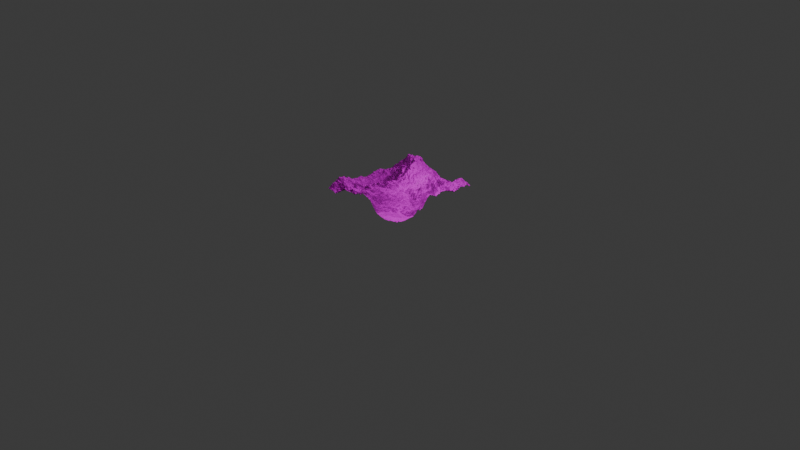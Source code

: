 # Source: week1take2.blend  (saved by Blender 5.1.30; exported with 4.5.12 LTS)
import bpy
from mathutils import Matrix  # noqa: F401  (used for matrix-valued properties, if any)

bpy.ops.wm.read_factory_settings(use_empty=True)
scene = bpy.context.scene
scene.name = 'Scene'

# ---- collections
col_collection = bpy.data.collections.new('Collection'); scene.collection.children.link(col_collection)

# ---- images (referenced by path relative to the original .blend; pixels are not part of the script)
import os
ASSET_DIR = os.environ.get("B2B_ASSET_DIR", "")  # directory of the original .blend (textures are referenced by path, not embedded)
HERE = os.path.dirname(os.path.abspath(__file__))  # packed textures are extracted next to this script under _unpacked/

def load_image(name, relpath, width, height, colorspace="sRGB"):
    """Load a texture the original file referenced (path relative to the .blend, or extracted next to this script)."""
    p = next((c for c in (os.path.join(HERE, relpath), os.path.join(ASSET_DIR, relpath)) if relpath and os.path.exists(c)), "")
    if p:
        img = bpy.data.images.load(p, check_existing=True)
        img.name = name
    else:  # same state as the original file: an image datablock whose file is absent (Cycles renders it pink)
        img = bpy.data.images.new(name, width, height)
        img.source = "FILE"
        img.filepath = "//" + (relpath or name)
    img.colorspace_settings.name = colorspace
    return img
img_rock_face_03_disp_4k_png = load_image('rock_face_03_disp_4k.png', 'rock_face_03_4k.blend/textures/rock_face_03_disp_4k.png', 1024, 1024, 'Non-Color')
img_rock_face_03_diff_4k_jpg = load_image('rock_face_03_diff_4k.jpg', 'rock_face_03_4k.blend/textures/rock_face_03_diff_4k.jpg', 1024, 1024, 'sRGB')
img_rock_face_03_rough_4k_exr = load_image('rock_face_03_rough_4k.exr', 'rock_face_03_4k.blend/textures/rock_face_03_rough_4k.exr', 1024, 1024, 'Non-Color')
img_rock_face_03_nor_gl_4k_exr = load_image('rock_face_03_nor_gl_4k.exr', 'rock_face_03_4k.blend/textures/rock_face_03_nor_gl_4k.exr', 1024, 1024, 'Non-Color')
img_grass_03_albedo_jpg = load_image('grass 03_Albedo.jpg', 'grass textures/grass textures/grass 03_Albedo.jpg', 1024, 1024, 'sRGB')
img_grass_03_roughness_jpg = load_image('grass 03_Roughness.jpg', 'grass textures/grass textures/grass 03_Roughness.jpg', 1024, 1024, 'Non-Color')
img_grass_03_normal_jpg = load_image('grass 03_Normal.jpg', 'grass textures/grass textures/grass 03_Normal.jpg', 1024, 1024, 'Non-Color')

# ---- materials (node trees are filled in below, after node groups)
mat_material = bpy.data.materials.new('Material')
mat_material.alpha_threshold = 0.0
mat_material.use_backface_culling_lightprobe_volume = False
mat_material.roughness = 0.5
mat_material.line_color = (0.0, 0.0, 0.0, 1.0)

# ---- node groups
ng_geometry_nodes = bpy.data.node_groups.new('Geometry Nodes', 'GeometryNodeTree')
_s = ng_geometry_nodes.interface.new_socket(name='Geometry', in_out='OUTPUT', socket_type='NodeSocketGeometry')
_s = ng_geometry_nodes.interface.new_socket(name='Geometry', in_out='INPUT', socket_type='NodeSocketGeometry')
_s = ng_geometry_nodes.interface.new_socket(name='Seed', in_out='INPUT', socket_type='NodeSocketFloat')
_s.default_value = 0.2
_s.min_value = -1000.0
_s.max_value = 1000.0
_s = ng_geometry_nodes.interface.new_socket(name='Terrain Scale', in_out='INPUT', socket_type='NodeSocketFloat')
_s.default_value = 2.0
_s.min_value = -1000.0
_s.max_value = 1000.0
_s.description = 'Scale of the base noise octave'
_s = ng_geometry_nodes.interface.new_socket(name='Height Intensity', in_out='INPUT', socket_type='NodeSocketFloat')
_s.default_value = 1.0
_s.min_value = -1e+04
_s.max_value = 1e+04
ng_geometry_nodes.is_modifier = True
_N = ng_geometry_nodes.nodes; _L = ng_geometry_nodes.links
n0 = _N.new('NodeGroupOutput'); n0.name = 'Group Output'; n0.location = (927, -75)
n1 = _N.new('GeometryNodeMeshGrid'); n1.name = 'Grid'; n1.location = (-329, 56)
n1.inputs[2].default_value = 512
n1.inputs[3].default_value = 512
n2 = _N.new('GeometryNodeSetPosition'); n2.name = 'Set Position'; n2.location = (309, 53)
n3 = _N.new('ShaderNodeTexNoise'); n3.name = 'Noise Texture'; n3.location = (-335, -123)
n3.width = 145
n3.noise_dimensions = '4D'
n3.inputs[3].default_value = 15.0
n4 = _N.new('ShaderNodeCombineXYZ'); n4.name = 'Combine XYZ'; n4.location = (509, -230)
n5 = _N.new('GeometryNodeSetShadeSmooth'); n5.name = 'Set Shade Smooth'; n5.location = (500, 6)
n6 = _N.new('ShaderNodeValToRGB'); n6.name = 'Color Ramp'; n6.location = (49, -250)
while len(n6.color_ramp.elements) > 1: n6.color_ramp.elements.remove(n6.color_ramp.elements[-1])
n6.color_ramp.elements[0].position = 0.0; n6.color_ramp.elements[0].color = (0.2064, 0.2064, 0.2064, 1.0)
_e = n6.color_ramp.elements.new(0.4041); _e.color = (0.3011, 0.3011, 0.3011, 1.0)
_e = n6.color_ramp.elements.new(0.7435); _e.color = (0.5471, 0.5471, 0.5471, 1.0)
_e = n6.color_ramp.elements.new(1.0); _e.color = (1.0, 1.0, 1.0, 1.0)
n7 = _N.new('GeometryNodeSubdivideMesh'); n7.name = 'Subdivide Mesh'; n7.location = (-5, 37)
n8 = _N.new('ShaderNodeTexNoise'); n8.name = 'Noise Texture.001'; n8.location = (-339, -435)
n8.width = 145
n8.noise_dimensions = '4D'
n8.noise_type = 'MULTIFRACTAL'
n8.inputs[3].default_value = 15.0
n9 = _N.new('ShaderNodeMix'); n9.name = 'Mix'; n9.location = (-118, -360)
n9.data_type = 'RGBA'
n9.clamp_factor = False
n9.inputs[0].default_value = 0.05
n10 = _N.new('GeometryNodeSetMaterial'); n10.name = 'Set Material'; n10.location = (680, -24)
n10.inputs[2].default_value = mat_material
n11 = _N.new('NodeGroupInput'); n11.name = 'Group Input'; n11.location = (-674, -480)
n12 = _N.new('ShaderNodeVectorMath'); n12.name = 'Vector Math'; n12.location = (329, -244)
n12.operation = 'SCALE'
_L.new(n10.outputs[0], n0.inputs[0])
_L.new(n7.outputs[0], n2.inputs[0])
_L.new(n4.outputs[0], n2.inputs[3])
_L.new(n2.outputs[0], n5.inputs[0])
_L.new(n12.outputs[0], n4.inputs[2])
_L.new(n1.outputs[0], n7.inputs[0])
_L.new(n8.outputs[0], n9.inputs[7])
_L.new(n3.outputs[0], n9.inputs[6])
_L.new(n9.outputs[2], n6.inputs[0])
_L.new(n5.outputs[0], n10.inputs[0])
_L.new(n11.outputs[1], n8.inputs[1])
_L.new(n11.outputs[1], n3.inputs[1])
_L.new(n11.outputs[2], n3.inputs[2])
_L.new(n11.outputs[2], n8.inputs[2])
_L.new(n6.outputs[0], n12.inputs[0])
_L.new(n11.outputs[3], n12.inputs[3])
n0.is_active_output = True

# ---- material node trees
mat_material.use_nodes = True; mat_material.node_tree.nodes.clear()
_N = mat_material.node_tree.nodes; _L = mat_material.node_tree.links
n0 = _N.new('ShaderNodeOutputMaterial'); n0.name = 'Material Output'; n0.location = (1212, 301)
n1 = _N.new('ShaderNodeBsdfPrincipled'); n1.name = 'Principled BSDF'; n1.location = (-200, 100)
n2 = _N.new('ShaderNodeTexImage'); n2.name = 'Image Texture'; n2.location = (84, -596)
n2.label = 'Displacement'
n2.image = img_rock_face_03_disp_4k_png
n3 = _N.new('ShaderNodeDisplacement'); n3.name = 'Displacement'; n3.location = (-100, -600)
n4 = _N.new('ShaderNodeTexImage'); n4.name = 'Image Texture.001'; n4.location = (84, -36)
n4.label = 'Base Color'
n4.image = img_rock_face_03_diff_4k_jpg
n5 = _N.new('ShaderNodeTexImage'); n5.name = 'Image Texture.002'; n5.location = (84, -316)
n5.label = 'Roughness'
n5.image = img_rock_face_03_rough_4k_exr
n6 = _N.new('ShaderNodeTexImage'); n6.name = 'Image Texture.003'; n6.location = (84, -876)
n6.label = 'Normal'
n6.image = img_rock_face_03_nor_gl_4k_exr
n7 = _N.new('ShaderNodeNormalMap'); n7.name = 'Normal Map'; n7.location = (-450, -540)
n8 = _N.new('ShaderNodeMapping'); n8.name = 'Mapping'; n8.location = (229, -36)
n8.inputs[3].default_value = (3.0, 3.0, 3.0)
n9 = _N.new('NodeReroute'); n9.name = 'Reroute'; n9.location = (34, -552)
n9.width = 17
n9.socket_idname = 'NodeSocketVector'
n10 = _N.new('ShaderNodeTexCoord'); n10.name = 'Texture Coordinate'; n10.location = (29, -36)
n11 = _N.new('NodeFrame'); n11.name = 'Frame'; n11.location = (-1479, 136)
n11.label = 'Mapping'
n11.width = 398
n12 = _N.new('NodeFrame'); n12.name = 'Frame.001'; n12.location = (-834, 336)
n12.label = 'Textures'
n12.width = 353
n13 = _N.new('ShaderNodeBsdfPrincipled'); n13.name = 'Principled BSDF.001'; n13.location = (90, -8)
n13.inputs[13].default_value = 0.0
n14 = _N.new('ShaderNodeMixShader'); n14.name = 'Mix Shader'; n14.location = (894, 270)
n15 = _N.new('ShaderNodeTexImage'); n15.name = 'Image Texture.004'; n15.location = (84, -36)
n15.label = 'Base Color'
n15.image = img_grass_03_albedo_jpg
n16 = _N.new('ShaderNodeTexImage'); n16.name = 'Image Texture.005'; n16.location = (84, -316)
n16.label = 'Roughness'
n16.image = img_grass_03_roughness_jpg
n17 = _N.new('ShaderNodeTexImage'); n17.name = 'Image Texture.006'; n17.location = (84, -596)
n17.label = 'Normal'
n17.image = img_grass_03_normal_jpg
n18 = _N.new('ShaderNodeNormalMap'); n18.name = 'Normal Map.001'; n18.location = (-401, -1504)
n19 = _N.new('ShaderNodeMapping'); n19.name = 'Mapping.001'; n19.location = (229, -36)
n20 = _N.new('NodeReroute'); n20.name = 'Reroute.001'; n20.location = (34, -414)
n20.width = 17
n20.socket_idname = 'NodeSocketVector'
n21 = _N.new('ShaderNodeTexCoord'); n21.name = 'Texture Coordinate.001'; n21.location = (29, -36)
n22 = _N.new('NodeFrame'); n22.name = 'Frame.002'; n22.location = (-1430, -1108)
n22.label = 'Mapping'
n22.width = 398
n23 = _N.new('NodeFrame'); n23.name = 'Frame.003'; n23.location = (-785, -908)
n23.label = 'Textures'
n23.width = 353
n24 = _N.new('ShaderNodeNewGeometry'); n24.name = 'Geometry'; n24.location = (253, 442)
n25 = _N.new('ShaderNodeSeparateXYZ'); n25.name = 'Separate XYZ'; n25.location = (434, 398)
n26 = _N.new('ShaderNodeValToRGB'); n26.name = 'Color Ramp'; n26.location = (614, 439)
while len(n26.color_ramp.elements) > 1: n26.color_ramp.elements.remove(n26.color_ramp.elements[-1])
n26.color_ramp.elements[0].position = 0.0; n26.color_ramp.elements[0].color = (0.0, 0.0, 0.0, 1.0)
_e = n26.color_ramp.elements.new(0.7979); _e.color = (0.9834, 1.0, 0.7326, 1.0)
n27 = _N.new('ShaderNodeDisplacement'); n27.name = 'Displacement.001'; n27.location = (816, 21)
n2.parent = n12
n4.parent = n12
n5.parent = n12
n6.parent = n12
n8.parent = n11
n9.parent = n12
n10.parent = n11
n15.parent = n23
n16.parent = n23
n17.parent = n23
n19.parent = n22
n20.parent = n23
n21.parent = n22
_L.new(n2.outputs[0], n3.inputs[0])
_L.new(n27.outputs[0], n0.inputs[2])
_L.new(n4.outputs[0], n1.inputs[0])
_L.new(n5.outputs[0], n1.inputs[2])
_L.new(n6.outputs[0], n7.inputs[1])
_L.new(n7.outputs[0], n1.inputs[5])
_L.new(n9.outputs[0], n4.inputs[0])
_L.new(n9.outputs[0], n5.inputs[0])
_L.new(n9.outputs[0], n2.inputs[0])
_L.new(n9.outputs[0], n6.inputs[0])
_L.new(n8.outputs[0], n9.inputs[0])
_L.new(n10.outputs[0], n8.inputs[0])
_L.new(n14.outputs[0], n0.inputs[0])
_L.new(n1.outputs[0], n14.inputs[1])
_L.new(n13.outputs[0], n14.inputs[2])
_L.new(n15.outputs[0], n13.inputs[0])
_L.new(n16.outputs[0], n13.inputs[2])
_L.new(n17.outputs[0], n18.inputs[1])
_L.new(n18.outputs[0], n13.inputs[5])
_L.new(n20.outputs[0], n15.inputs[0])
_L.new(n20.outputs[0], n16.inputs[0])
_L.new(n20.outputs[0], n17.inputs[0])
_L.new(n19.outputs[0], n20.inputs[0])
_L.new(n21.outputs[0], n19.inputs[0])
_L.new(n24.outputs[1], n25.inputs[0])
_L.new(n26.outputs[0], n14.inputs[0])
_L.new(n25.outputs[2], n26.inputs[0])
_L.new(n3.outputs[0], n27.inputs[3])
n0.is_active_output = True

# ---- world
world_world = bpy.data.worlds.new('World'); scene.world = world_world
world_world.use_nodes = True; world_world.node_tree.nodes.clear()
_N = world_world.node_tree.nodes; _L = world_world.node_tree.links
n0 = _N.new('ShaderNodeOutputWorld'); n0.name = 'World Output'; n0.location = (200, 100)
n1 = _N.new('ShaderNodeBackground'); n1.name = 'Background'; n1.location = (-200, 100)
n1.inputs[0].default_value = (0.05088, 0.05088, 0.05088, 1.0)
_L.new(n1.outputs[0], n0.inputs[0])
n0.is_active_output = True
world_world.color = (0.05088, 0.05088, 0.05088)
world_world.sun_shadow_jitter_overblur = 0.0

# ---- cameras
cam_camera = bpy.data.cameras.new('Camera')
cam_camera.clip_end = 100.0
cam_camera.ortho_scale = 7.314

# ---- lights
light_light = bpy.data.lights.new('Light', 'POINT')
light_light.energy = 1000.0
light_light.shadow_soft_size = 0.1
light_sun = bpy.data.lights.new('Sun', 'SUN')
light_sun.energy = 1.0

# ---- meshes
me_cube = bpy.data.meshes.new('Cube')
me_cube.from_pydata([(1.0, 1.0, 1.0), (1.0, 1.0, -1.0), (1.0, -1.0, 1.0), (1.0, -1.0, -1.0), (-1.0, 1.0, 1.0), (-1.0, 1.0, -1.0), (-1.0, -1.0, 1.0), (-1.0, -1.0, -1.0)], [], [(0, 4, 6, 2), (3, 2, 6, 7), (7, 6, 4, 5), (5, 1, 3, 7), (1, 0, 2, 3), (5, 4, 0, 1)])
_uv = me_cube.uv_layers.new(name='UVMap')
_uv.uv.foreach_set('vector', [0.625, 0.5, 0.875, 0.5, 0.875, 0.75, 0.625, 0.75, 0.375, 0.75, 0.625, 0.75, 0.625, 1.0, 0.375, 1.0, 0.375, 0.0, 0.625, 0.0, 0.625, 0.25, 0.375, 0.25, 0.125, 0.5, 0.375, 0.5, 0.375, 0.75, 0.125, 0.75, 0.375, 0.5, 0.625, 0.5, 0.625, 0.75, 0.375, 0.75, 0.375, 0.25, 0.625, 0.25, 0.625, 0.5, 0.375, 0.5])
me_cube.materials.append(mat_material)
me_cube.use_mirror_vertex_groups = False
me_cube.update()

# ---- objects
ob_cube = bpy.data.objects.new('Cube', me_cube)
ob_light = bpy.data.objects.new('Light', light_light)
ob_camera = bpy.data.objects.new('Camera', cam_camera)
ob_sun = bpy.data.objects.new('Sun', light_sun)

# ---- transforms, parenting, visibility, modifiers, constraints
ob_cube.location = (0.0, 0.0, 0.0)
ob_cube.lock_rotations_4d = False
ob_cube.empty_display_type = 'ARROWS'
ob_cube.lineart.crease_threshold = 0.0
_m = ob_cube.modifiers.new('GeometryNodes', 'NODES')
_m.node_group = ng_geometry_nodes
_m.open_bake_panel = True
_m.open_named_attributes_panel = True
ob_light.location = (4.076, 1.005, 5.904)
ob_light.rotation_euler = (0.6503, 0.05522, 1.866)
ob_light.lock_rotations_4d = False
ob_light.empty_display_type = 'ARROWS'
ob_light.color = (0.0, 0.0, 0.0, 0.0)
ob_light.lineart.crease_threshold = 0.0
ob_camera.location = (7.359, -6.926, 4.958)
ob_camera.rotation_euler = (1.109, 0.0, 0.8149)
ob_camera.lock_rotations_4d = False
ob_camera.empty_display_type = 'ARROWS'
ob_camera.color = (0.0, 0.0, 0.0, 0.0)
ob_camera.display_type = 'WIRE'
ob_camera.lineart.crease_threshold = 0.0
ob_sun.location = (0.09184, -0.6608, 1.201)

# ---- collection membership
col_collection.objects.link(ob_cube)
col_collection.objects.link(ob_light)
col_collection.objects.link(ob_camera)
col_collection.objects.link(ob_sun)

# ---- scene / render settings (as saved in the file)
scene.camera = ob_camera
scene.frame_start = 1; scene.frame_end = 250; scene.frame_set(1)
scene.render.engine = 'BLENDER_EEVEE_NEXT'
scene.render.bake_bias = 0.0
scene.render.bake_samples = 0
scene.cycles.sampling_pattern = 'TABULATED_SOBOL'
scene.eevee.use_volume_custom_range = False
bpy.context.view_layer.update()
